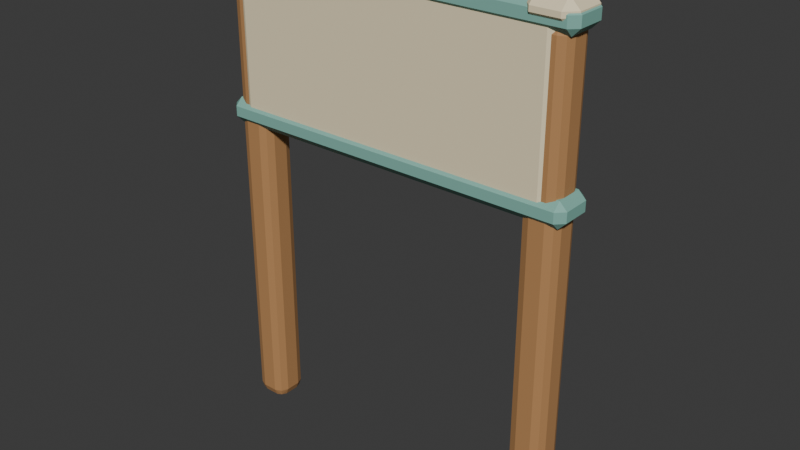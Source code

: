 # Source: SM_Signboard.blend  (saved by Blender 4.5.92; exported with 4.5.12 LTS)
import bpy
from mathutils import Matrix  # noqa: F401  (used for matrix-valued properties, if any)

bpy.ops.wm.read_factory_settings(use_empty=True)
scene = bpy.context.scene
scene.name = 'Scene'

# ---- collections
col_sm_signboard_editable = bpy.data.collections.new('SM_Signboard_Editable'); scene.collection.children.link(col_sm_signboard_editable)

# ---- materials (node trees are filled in below, after node groups)
mat_m_wood = bpy.data.materials.new('M_Wood')
mat_m_wood.diffuse_color = (0.4793, 0.2462, 0.09759, 1.0)
mat_m_cream = bpy.data.materials.new('M_Cream')
mat_m_cream.diffuse_color = (0.8879, 0.7682, 0.5149, 1.0)
mat_m_accent = bpy.data.materials.new('M_Accent')
mat_m_accent.diffuse_color = (0.2195, 0.4793, 0.4072, 1.0)

# ---- material node trees
mat_m_wood.use_nodes = True; mat_m_wood.node_tree.nodes.clear()
_N = mat_m_wood.node_tree.nodes; _L = mat_m_wood.node_tree.links
n0 = _N.new('ShaderNodeBsdfPrincipled'); n0.name = 'Principled BSDF'; n0.location = (-200, 100)
n0.inputs[0].default_value = (0.4793, 0.2462, 0.09759, 1.0)
n0.inputs[2].default_value = 0.68
n1 = _N.new('ShaderNodeOutputMaterial'); n1.name = 'Material Output'; n1.location = (200, 100)
_L.new(n0.outputs[0], n1.inputs[0])
n1.is_active_output = True
mat_m_cream.use_nodes = True; mat_m_cream.node_tree.nodes.clear()
_N = mat_m_cream.node_tree.nodes; _L = mat_m_cream.node_tree.links
n0 = _N.new('ShaderNodeBsdfPrincipled'); n0.name = 'Principled BSDF'; n0.location = (-200, 100)
n0.inputs[0].default_value = (0.8879, 0.7682, 0.5149, 1.0)
n0.inputs[2].default_value = 0.68
n1 = _N.new('ShaderNodeOutputMaterial'); n1.name = 'Material Output'; n1.location = (200, 100)
_L.new(n0.outputs[0], n1.inputs[0])
n1.is_active_output = True
mat_m_accent.use_nodes = True; mat_m_accent.node_tree.nodes.clear()
_N = mat_m_accent.node_tree.nodes; _L = mat_m_accent.node_tree.links
n0 = _N.new('ShaderNodeBsdfPrincipled'); n0.name = 'Principled BSDF'; n0.location = (-200, 100)
n0.inputs[0].default_value = (0.2195, 0.4793, 0.4072, 1.0)
n0.inputs[2].default_value = 0.68
n1 = _N.new('ShaderNodeOutputMaterial'); n1.name = 'Material Output'; n1.location = (200, 100)
_L.new(n0.outputs[0], n1.inputs[0])
n1.is_active_output = True

# ---- world
world_world = bpy.data.worlds.new('World'); scene.world = world_world
world_world.use_nodes = True; world_world.node_tree.nodes.clear()
_N = world_world.node_tree.nodes; _L = world_world.node_tree.links
n0 = _N.new('ShaderNodeOutputWorld'); n0.name = 'World Output'; n0.location = (200, 100)
n1 = _N.new('ShaderNodeBackground'); n1.name = 'Background'; n1.location = (-200, 100)
n1.inputs[0].default_value = (0.05088, 0.05088, 0.05088, 1.0)
_L.new(n1.outputs[0], n0.inputs[0])
n0.is_active_output = True
world_world.color = (0.05088, 0.05088, 0.05088)
world_world.sun_shadow_jitter_overblur = 0.0

# ---- meshes
me_signboardmesh_mesh = bpy.data.meshes.new('SignboardMesh_Mesh')
me_signboardmesh_mesh.from_pydata([(-0.335, -0.015, 0.0), (-0.335, -0.035, 0.02), (-0.355, -0.015, 0.02), (-0.335, -0.02914, 0.005858), (-0.3465, -0.02655, 0.008453), (-0.3491, -0.02914, 0.02), (-0.3491, -0.015, 0.005858), (-0.335, -0.035, 0.93), (-0.335, -0.015, 0.95), (-0.355, -0.015, 0.93), (-0.335, -0.02914, 0.9441), (-0.3465, -0.02655, 0.9415), (-0.3491, -0.015, 0.9441), (-0.3491, -0.02914, 0.93), (-0.335, 0.015, 0.0), (-0.355, 0.015, 0.02), (-0.335, 0.035, 0.02), (-0.3491, 0.015, 0.005858), (-0.3465, 0.02655, 0.008453), (-0.3491, 0.02914, 0.02), (-0.335, 0.02914, 0.005858), (-0.335, 0.015, 0.95), (-0.335, 0.035, 0.93), (-0.355, 0.015, 0.93), (-0.335, 0.02914, 0.9441), (-0.3465, 0.02655, 0.9415), (-0.3491, 0.02914, 0.93), (-0.3491, 0.015, 0.9441), (-0.305, -0.015, 0.0), (-0.285, -0.015, 0.02), (-0.305, -0.035, 0.02), (-0.2909, -0.015, 0.005858), (-0.2935, -0.02655, 0.008453), (-0.2909, -0.02914, 0.02), (-0.305, -0.02914, 0.005858), (-0.305, -0.015, 0.95), (-0.305, -0.035, 0.93), (-0.285, -0.015, 0.93), (-0.305, -0.02914, 0.9441), (-0.2935, -0.02655, 0.9415), (-0.2909, -0.02914, 0.93), (-0.2909, -0.015, 0.9441), (-0.305, 0.015, 0.0), (-0.305, 0.035, 0.02), (-0.285, 0.015, 0.02), (-0.305, 0.02914, 0.005858), (-0.2935, 0.02655, 0.008453), (-0.2909, 0.02914, 0.02), (-0.2909, 0.015, 0.005858), (-0.305, 0.015, 0.95), (-0.285, 0.015, 0.93), (-0.305, 0.035, 0.93), (-0.2909, 0.015, 0.9441), (-0.2935, 0.02655, 0.9415), (-0.2909, 0.02914, 0.93), (-0.305, 0.02914, 0.9441), (-0.3475, -0.0275, 0.94), (-0.3475, -0.0475, 0.96), (-0.3675, -0.0275, 0.96), (-0.3475, -0.0475, 0.97), (-0.3475, -0.0275, 0.99), (-0.3675, -0.0275, 0.97), (-0.3475, 0.0275, 0.94), (-0.3675, 0.0275, 0.96), (-0.3475, 0.0475, 0.96), (-0.3475, 0.0275, 0.99), (-0.3475, 0.0475, 0.97), (-0.3675, 0.0275, 0.97), (-0.2925, -0.0275, 0.94), (-0.2725, -0.0275, 0.96), (-0.2925, -0.0475, 0.96), (-0.2925, -0.0275, 0.99), (-0.2925, -0.0475, 0.97), (-0.2725, -0.0275, 0.97), (-0.2925, 0.0275, 0.94), (-0.2925, 0.0475, 0.96), (-0.2725, 0.0275, 0.96), (-0.2925, 0.0275, 0.99), (-0.2725, 0.0275, 0.97), (-0.2925, 0.0475, 0.97), (0.305, -0.015, 0.0), (0.305, -0.035, 0.02), (0.285, -0.015, 0.02), (0.305, -0.02914, 0.005858), (0.2935, -0.02655, 0.008453), (0.2909, -0.02914, 0.02), (0.2909, -0.015, 0.005858), (0.305, -0.035, 0.93), (0.305, -0.015, 0.95), (0.285, -0.015, 0.93), (0.305, -0.02914, 0.9441), (0.2935, -0.02655, 0.9415), (0.2909, -0.015, 0.9441), (0.2909, -0.02914, 0.93), (0.305, 0.015, 0.0), (0.285, 0.015, 0.02), (0.305, 0.035, 0.02), (0.2909, 0.015, 0.005858), (0.2935, 0.02655, 0.008453), (0.2909, 0.02914, 0.02), (0.305, 0.02914, 0.005858), (0.305, 0.015, 0.95), (0.305, 0.035, 0.93), (0.285, 0.015, 0.93), (0.305, 0.02914, 0.9441), (0.2935, 0.02655, 0.9415), (0.2909, 0.02914, 0.93), (0.2909, 0.015, 0.9441), (0.335, -0.015, 0.0), (0.355, -0.015, 0.02), (0.335, -0.035, 0.02), (0.3491, -0.015, 0.005858), (0.3465, -0.02655, 0.008453), (0.3491, -0.02914, 0.02), (0.335, -0.02914, 0.005858), (0.335, -0.015, 0.95), (0.335, -0.035, 0.93), (0.355, -0.015, 0.93), (0.335, -0.02914, 0.9441), (0.3465, -0.02655, 0.9415), (0.3491, -0.02914, 0.93), (0.3491, -0.015, 0.9441), (0.335, 0.015, 0.0), (0.335, 0.035, 0.02), (0.355, 0.015, 0.02), (0.335, 0.02914, 0.005858), (0.3465, 0.02655, 0.008453), (0.3491, 0.02914, 0.02), (0.3491, 0.015, 0.005858), (0.335, 0.015, 0.95), (0.355, 0.015, 0.93), (0.335, 0.035, 0.93), (0.3491, 0.015, 0.9441), (0.3465, 0.02655, 0.9415), (0.3491, 0.02914, 0.93), (0.335, 0.02914, 0.9441), (0.2925, -0.0275, 0.94), (0.2925, -0.0475, 0.96), (0.2725, -0.0275, 0.96), (0.2925, -0.0475, 0.97), (0.2925, -0.0275, 0.99), (0.2725, -0.0275, 0.97), (0.2925, 0.0275, 0.94), (0.2725, 0.0275, 0.96), (0.2925, 0.0475, 0.96), (0.2925, 0.0275, 0.99), (0.2925, 0.0475, 0.97), (0.2725, 0.0275, 0.97), (0.3475, -0.0275, 0.94), (0.3675, -0.0275, 0.96), (0.3475, -0.0475, 0.96), (0.3475, -0.0275, 0.99), (0.3475, -0.0475, 0.97), (0.3675, -0.0275, 0.97), (0.3475, 0.0275, 0.94), (0.3475, 0.0475, 0.96), (0.3675, 0.0275, 0.96), (0.3475, 0.0275, 0.99), (0.3675, 0.0275, 0.97), (0.3475, 0.0475, 0.97), (-0.32, -0.0075, 0.63), (-0.32, -0.0375, 0.66), (-0.35, -0.0075, 0.66), (-0.32, -0.02871, 0.6388), (-0.3373, -0.02482, 0.6427), (-0.3412, -0.02871, 0.66), (-0.3412, -0.0075, 0.6388), (-0.32, -0.0375, 0.94), (-0.32, -0.0075, 0.97), (-0.35, -0.0075, 0.94), (-0.32, -0.02871, 0.9612), (-0.3373, -0.02482, 0.9573), (-0.3412, -0.0075, 0.9612), (-0.3412, -0.02871, 0.94), (-0.32, 0.0075, 0.63), (-0.35, 0.0075, 0.66), (-0.32, 0.0375, 0.66), (-0.3412, 0.0075, 0.6388), (-0.3373, 0.02482, 0.6427), (-0.3412, 0.02871, 0.66), (-0.32, 0.02871, 0.6388), (-0.32, 0.0075, 0.97), (-0.32, 0.0375, 0.94), (-0.35, 0.0075, 0.94), (-0.32, 0.02871, 0.9612), (-0.3373, 0.02482, 0.9573), (-0.3412, 0.02871, 0.94), (-0.3412, 0.0075, 0.9612), (0.32, -0.0075, 0.63), (0.35, -0.0075, 0.66), (0.32, -0.0375, 0.66), (0.3412, -0.0075, 0.6388), (0.3373, -0.02482, 0.6427), (0.3412, -0.02871, 0.66), (0.32, -0.02871, 0.6388), (0.32, -0.0075, 0.97), (0.32, -0.0375, 0.94), (0.35, -0.0075, 0.94), (0.32, -0.02871, 0.9612), (0.3373, -0.02482, 0.9573), (0.3412, -0.02871, 0.94), (0.3412, -0.0075, 0.9612), (0.32, 0.0075, 0.63), (0.32, 0.0375, 0.66), (0.35, 0.0075, 0.66), (0.32, 0.02871, 0.6388), (0.3373, 0.02482, 0.6427), (0.3412, 0.02871, 0.66), (0.3412, 0.0075, 0.6388), (0.32, 0.0075, 0.97), (0.35, 0.0075, 0.94), (0.32, 0.0375, 0.94), (0.3412, 0.0075, 0.9612), (0.3373, 0.02482, 0.9573), (0.3412, 0.02871, 0.94), (0.32, 0.02871, 0.9612), (-0.355, -0.0275, 0.62), (-0.355, -0.0425, 0.635), (-0.37, -0.0275, 0.635), (-0.355, -0.0425, 0.655), (-0.355, -0.0275, 0.67), (-0.37, -0.0275, 0.655), (-0.355, 0.0275, 0.62), (-0.37, 0.0275, 0.635), (-0.355, 0.0425, 0.635), (-0.355, 0.0275, 0.67), (-0.355, 0.0425, 0.655), (-0.37, 0.0275, 0.655), (0.355, -0.0275, 0.62), (0.37, -0.0275, 0.635), (0.355, -0.0425, 0.635), (0.355, -0.0275, 0.67), (0.355, -0.0425, 0.655), (0.37, -0.0275, 0.655), (0.355, 0.0275, 0.62), (0.355, 0.0425, 0.635), (0.37, 0.0275, 0.635), (0.355, 0.0275, 0.67), (0.37, 0.0275, 0.655), (0.355, 0.0425, 0.655), (-0.355, -0.0275, 0.93), (-0.355, -0.0425, 0.945), (-0.37, -0.0275, 0.945), (-0.355, -0.0425, 0.965), (-0.355, -0.0275, 0.98), (-0.37, -0.0275, 0.965), (-0.355, 0.0275, 0.93), (-0.37, 0.0275, 0.945), (-0.355, 0.0425, 0.945), (-0.355, 0.0275, 0.98), (-0.355, 0.0425, 0.965), (-0.37, 0.0275, 0.965), (0.355, -0.0275, 0.93), (0.37, -0.0275, 0.945), (0.355, -0.0425, 0.945), (0.355, -0.0275, 0.98), (0.355, -0.0425, 0.965), (0.37, -0.0275, 0.965), (0.355, 0.0275, 0.93), (0.355, 0.0425, 0.945), (0.37, 0.0275, 0.945), (0.355, 0.0275, 0.98), (0.37, 0.0275, 0.965), (0.355, 0.0425, 0.965), (0.0, 0.034, 0.885), (0.0, 0.078, 0.885), (-0.0425, 0.034, 0.8736), (-0.0425, 0.078, 0.8736), (-0.07361, 0.034, 0.8425), (-0.07361, 0.078, 0.8425), (-0.085, 0.034, 0.8), (-0.085, 0.078, 0.8), (-0.07361, 0.034, 0.7575), (-0.07361, 0.078, 0.7575), (-0.0425, 0.034, 0.7264), (-0.0425, 0.078, 0.7264), (0.0, 0.034, 0.715), (0.0, 0.078, 0.715), (0.0425, 0.034, 0.7264), (0.0425, 0.078, 0.7264), (0.07361, 0.034, 0.7575), (0.07361, 0.078, 0.7575), (0.085, 0.034, 0.8), (0.085, 0.078, 0.8), (0.07361, 0.034, 0.8425), (0.07361, 0.078, 0.8425), (0.0425, 0.034, 0.8736), (0.0425, 0.078, 0.8736), (0.1177, 0.0685, 0.8269), (0.1234, 0.07285, 0.8), (0.1177, 0.0685, 0.7731), (0.1234, 0.058, 0.8269), (0.1315, 0.058, 0.8), (0.1234, 0.058, 0.7731), (0.1177, 0.0475, 0.8269), (0.1234, 0.04315, 0.8), (0.1177, 0.0475, 0.7731), (0.104, 0.04315, 0.8269), (0.104, 0.037, 0.8), (0.104, 0.04315, 0.7731), (0.09025, 0.0475, 0.8269), (0.08455, 0.04315, 0.8), (0.09025, 0.0475, 0.7731), (0.104, 0.058, 0.762), (0.08455, 0.058, 0.8269), (0.0765, 0.058, 0.8), (0.08455, 0.058, 0.7731), (0.09025, 0.0685, 0.8269), (0.08455, 0.07285, 0.8), (0.09025, 0.0685, 0.7731), (0.104, 0.058, 0.838), (0.104, 0.07285, 0.8269), (0.104, 0.079, 0.8), (0.104, 0.07285, 0.7731)], [], [(0, 3, 4, 6), (1, 5, 4, 3), (2, 6, 4, 5), (7, 10, 11, 13), (8, 12, 11, 10), (9, 13, 11, 12), (14, 17, 18, 20), (15, 19, 18, 17), (16, 20, 18, 19), (21, 24, 25, 27), (22, 26, 25, 24), (23, 27, 25, 26), (28, 31, 32, 34), (29, 33, 32, 31), (30, 34, 32, 33), (35, 38, 39, 41), (36, 40, 39, 38), (37, 41, 39, 40), (42, 45, 46, 48), (43, 47, 46, 45), (44, 48, 46, 47), (49, 52, 53, 55), (50, 54, 53, 52), (51, 55, 53, 54), (14, 0, 6, 17), (17, 6, 2, 15), (1, 7, 13, 5), (5, 13, 9, 2), (8, 21, 27, 12), (12, 27, 23, 9), (22, 16, 19, 26), (26, 19, 15, 23), (42, 14, 20, 45), (45, 20, 16, 43), (21, 49, 55, 24), (24, 55, 51, 22), (50, 44, 47, 54), (54, 47, 43, 51), (28, 42, 48, 31), (31, 48, 44, 29), (49, 35, 41, 52), (52, 41, 37, 50), (36, 30, 33, 40), (40, 33, 29, 37), (0, 28, 34, 3), (3, 34, 30, 1), (35, 8, 10, 38), (38, 10, 7, 36), (14, 42, 28, 0), (2, 9, 23, 15), (30, 36, 7, 1), (49, 21, 8, 35), (16, 22, 51, 43), (44, 50, 37, 29), (56, 57, 58), (59, 60, 61), (62, 63, 64), (65, 66, 67), (68, 69, 70), (71, 72, 73), (74, 75, 76), (77, 78, 79), (62, 56, 58, 63), (57, 59, 61, 58), (60, 65, 67, 61), (66, 64, 63, 67), (74, 62, 64, 75), (65, 77, 79, 66), (78, 76, 75, 79), (68, 74, 76, 69), (77, 71, 73, 78), (72, 70, 69, 73), (56, 68, 70, 57), (71, 60, 59, 72), (62, 74, 68, 56), (58, 61, 67, 63), (70, 72, 59, 57), (77, 65, 60, 71), (64, 66, 79, 75), (76, 78, 73, 69), (80, 83, 84, 86), (81, 85, 84, 83), (82, 86, 84, 85), (87, 90, 91, 93), (88, 92, 91, 90), (89, 93, 91, 92), (94, 97, 98, 100), (95, 99, 98, 97), (96, 100, 98, 99), (101, 104, 105, 107), (102, 106, 105, 104), (103, 107, 105, 106), (108, 111, 112, 114), (109, 113, 112, 111), (110, 114, 112, 113), (115, 118, 119, 121), (116, 120, 119, 118), (117, 121, 119, 120), (122, 125, 126, 128), (123, 127, 126, 125), (124, 128, 126, 127), (129, 132, 133, 135), (130, 134, 133, 132), (131, 135, 133, 134), (94, 80, 86, 97), (97, 86, 82, 95), (81, 87, 93, 85), (85, 93, 89, 82), (88, 101, 107, 92), (92, 107, 103, 89), (102, 96, 99, 106), (106, 99, 95, 103), (122, 94, 100, 125), (125, 100, 96, 123), (101, 129, 135, 104), (104, 135, 131, 102), (130, 124, 127, 134), (134, 127, 123, 131), (108, 122, 128, 111), (111, 128, 124, 109), (129, 115, 121, 132), (132, 121, 117, 130), (116, 110, 113, 120), (120, 113, 109, 117), (80, 108, 114, 83), (83, 114, 110, 81), (115, 88, 90, 118), (118, 90, 87, 116), (94, 122, 108, 80), (82, 89, 103, 95), (110, 116, 87, 81), (129, 101, 88, 115), (96, 102, 131, 123), (124, 130, 117, 109), (136, 137, 138), (139, 140, 141), (142, 143, 144), (145, 146, 147), (148, 149, 150), (151, 152, 153), (154, 155, 156), (157, 158, 159), (142, 136, 138, 143), (137, 139, 141, 138), (140, 145, 147, 141), (146, 144, 143, 147), (154, 142, 144, 155), (145, 157, 159, 146), (158, 156, 155, 159), (148, 154, 156, 149), (157, 151, 153, 158), (152, 150, 149, 153), (136, 148, 150, 137), (151, 140, 139, 152), (142, 154, 148, 136), (138, 141, 147, 143), (150, 152, 139, 137), (157, 145, 140, 151), (144, 146, 159, 155), (156, 158, 153, 149), (160, 163, 164, 166), (161, 165, 164, 163), (162, 166, 164, 165), (167, 170, 171, 173), (168, 172, 171, 170), (169, 173, 171, 172), (174, 177, 178, 180), (175, 179, 178, 177), (176, 180, 178, 179), (181, 184, 185, 187), (182, 186, 185, 184), (183, 187, 185, 186), (188, 191, 192, 194), (189, 193, 192, 191), (190, 194, 192, 193), (195, 198, 199, 201), (196, 200, 199, 198), (197, 201, 199, 200), (202, 205, 206, 208), (203, 207, 206, 205), (204, 208, 206, 207), (209, 212, 213, 215), (210, 214, 213, 212), (211, 215, 213, 214), (174, 160, 166, 177), (177, 166, 162, 175), (161, 167, 173, 165), (165, 173, 169, 162), (168, 181, 187, 172), (172, 187, 183, 169), (182, 176, 179, 186), (186, 179, 175, 183), (202, 174, 180, 205), (205, 180, 176, 203), (181, 209, 215, 184), (184, 215, 211, 182), (210, 204, 207, 214), (214, 207, 203, 211), (188, 202, 208, 191), (191, 208, 204, 189), (209, 195, 201, 212), (212, 201, 197, 210), (196, 190, 193, 200), (200, 193, 189, 197), (160, 188, 194, 163), (163, 194, 190, 161), (195, 168, 170, 198), (198, 170, 167, 196), (174, 202, 188, 160), (162, 169, 183, 175), (190, 196, 167, 161), (209, 181, 168, 195), (176, 182, 211, 203), (204, 210, 197, 189), (216, 217, 218), (219, 220, 221), (222, 223, 224), (225, 226, 227), (228, 229, 230), (231, 232, 233), (234, 235, 236), (237, 238, 239), (222, 216, 218, 223), (217, 219, 221, 218), (220, 225, 227, 221), (226, 224, 223, 227), (234, 222, 224, 235), (225, 237, 239, 226), (238, 236, 235, 239), (228, 234, 236, 229), (237, 231, 233, 238), (232, 230, 229, 233), (216, 228, 230, 217), (231, 220, 219, 232), (222, 234, 228, 216), (218, 221, 227, 223), (230, 232, 219, 217), (237, 225, 220, 231), (224, 226, 239, 235), (236, 238, 233, 229), (240, 241, 242), (243, 244, 245), (246, 247, 248), (249, 250, 251), (252, 253, 254), (255, 256, 257), (258, 259, 260), (261, 262, 263), (246, 240, 242, 247), (241, 243, 245, 242), (244, 249, 251, 245), (250, 248, 247, 251), (258, 246, 248, 259), (249, 261, 263, 250), (262, 260, 259, 263), (252, 258, 260, 253), (261, 255, 257, 262), (256, 254, 253, 257), (240, 252, 254, 241), (255, 244, 243, 256), (246, 258, 252, 240), (242, 245, 251, 247), (254, 256, 243, 241), (261, 249, 244, 255), (248, 250, 263, 259), (260, 262, 257, 253), (264, 265, 267, 266), (266, 267, 269, 268), (268, 269, 271, 270), (270, 271, 273, 272), (272, 273, 275, 274), (274, 275, 277, 276), (276, 277, 279, 278), (278, 279, 281, 280), (280, 281, 283, 282), (282, 283, 285, 284), (267, 265, 287, 285, 283, 281, 279, 277, 275, 273, 271, 269), (284, 285, 287, 286), (286, 287, 265, 264), (264, 266, 268, 270, 272, 274, 276, 278, 280, 282, 284, 286), (303, 313, 290), (312, 311, 288, 289), (313, 312, 289, 290), (311, 310, 288), (303, 290, 293), (289, 288, 291, 292), (290, 289, 292, 293), (288, 310, 291), (303, 293, 296), (292, 291, 294, 295), (293, 292, 295, 296), (291, 310, 294), (303, 296, 299), (295, 294, 297, 298), (296, 295, 298, 299), (294, 310, 297), (303, 299, 302), (298, 297, 300, 301), (299, 298, 301, 302), (297, 310, 300), (300, 310, 304), (303, 302, 306), (301, 300, 304, 305), (302, 301, 305, 306), (306, 305, 308, 309), (304, 310, 307), (303, 306, 309), (305, 304, 307, 308), (309, 308, 312, 313), (307, 310, 311), (303, 309, 313), (308, 307, 311, 312)])
me_signboardmesh_mesh.polygons.foreach_set('material_index', [0, 0, 0, 0, 0, 0, 0, 0, 0, 0, 0, 0, 0, 0, 0, 0, 0, 0, 0, 0, 0, 0, 0, 0, 0, 0, 0, 0, 0, 0, 0, 0, 0, 0, 0, 0, 0, 0, 0, 0, 0, 0, 0, 0, 0, 0, 0, 0, 0, 0, 0, 0, 0, 0, 1, 1, 1, 1, 1, 1, 1, 1, 1, 1, 1, 1, 1, 1, 1, 1, 1, 1, 1, 1, 1, 1, 1, 1, 1, 1, 0, 0, 0, 0, 0, 0, 0, 0, 0, 0, 0, 0, 0, 0, 0, 0, 0, 0, 0, 0, 0, 0, 0, 0, 0, 0, 0, 0, 0, 0, 0, 0, 0, 0, 0, 0, 0, 0, 0, 0, 0, 0, 0, 0, 0, 0, 0, 0, 0, 0, 0, 0, 0, 0, 1, 1, 1, 1, 1, 1, 1, 1, 1, 1, 1, 1, 1, 1, 1, 1, 1, 1, 1, 1, 1, 1, 1, 1, 1, 1, 1, 1, 1, 1, 1, 1, 1, 1, 1, 1, 1, 1, 1, 1, 1, 1, 1, 1, 1, 1, 1, 1, 1, 1, 1, 1, 1, 1, 1, 1, 1, 1, 1, 1, 1, 1, 1, 1, 1, 1, 1, 1, 1, 1, 1, 1, 1, 1, 1, 1, 1, 1, 1, 1, 2, 2, 2, 2, 2, 2, 2, 2, 2, 2, 2, 2, 2, 2, 2, 2, 2, 2, 2, 2, 2, 2, 2, 2, 2, 2, 2, 2, 2, 2, 2, 2, 2, 2, 2, 2, 2, 2, 2, 2, 2, 2, 2, 2, 2, 2, 2, 2, 2, 2, 2, 2, 2, 2, 2, 2, 2, 2, 2, 2, 2, 2, 2, 2, 2, 2, 2, 2, 2, 2, 2, 2, 2, 2, 2, 2, 2, 2, 2, 2, 2, 2, 2, 2, 2, 2, 2, 2, 2, 2, 2, 2, 2, 2, 2, 2, 2, 2])
_uv = me_signboardmesh_mesh.uv_layers.new(name='UVMap')
_uv.uv.foreach_set('vector', [0.1964, 0.6786, 0.1964, 0.75, 0.1552, 0.75, 0.125, 0.6786, 0.3803, 0.9286, 0.3803, 1.0, 0.3772, 1.0, 0.375, 0.9286, 0.3803, 0.07143, 0.375, 0.07143, 0.375, 0.03019, 0.3803, 0.0, 0.6197, 0.9286, 0.625, 0.9286, 0.625, 0.9698, 0.6197, 1.0, 0.8036, 0.6786, 0.875, 0.6786, 0.875, 0.7198, 0.8036, 0.75, 0.6197, 0.07143, 0.6197, 0.0, 0.6228, 0.0, 0.625, 0.07143, 0.1964, 0.5714, 0.125, 0.5714, 0.125, 0.5302, 0.1964, 0.5, 0.3803, 0.1786, 0.3803, 0.25, 0.3761, 0.2651, 0.375, 0.1786, 0.3803, 0.3214, 0.375, 0.3214, 0.3761, 0.2651, 0.3803, 0.25, 0.8036, 0.5714, 0.8036, 0.5, 0.8448, 0.5, 0.875, 0.5714, 0.6197, 0.3214, 0.6197, 0.25, 0.6239, 0.2349, 0.625, 0.3214, 0.6197, 0.1786, 0.625, 0.1786, 0.6239, 0.2349, 0.6197, 0.25, 0.3036, 0.6786, 0.375, 0.6786, 0.3757, 0.75, 0.3393, 0.7857, 0.3803, 0.6786, 0.3803, 0.75, 0.3757, 0.75, 0.375, 0.6786, 0.3803, 0.8214, 0.3393, 0.7857, 0.3757, 0.75, 0.3803, 0.75, 0.6964, 0.6786, 0.6607, 0.7857, 0.6343, 0.7399, 0.625, 0.6786, 0.6197, 0.8214, 0.6197, 0.75, 0.6343, 0.7399, 0.6607, 0.7857, 0.6197, 0.6786, 0.625, 0.6786, 0.6343, 0.7399, 0.6197, 0.75, 0.3036, 0.5714, 0.3393, 0.4643, 0.3657, 0.5101, 0.375, 0.5714, 0.3803, 0.4286, 0.3803, 0.5, 0.3657, 0.5101, 0.3393, 0.4643, 0.3803, 0.5714, 0.375, 0.5714, 0.3657, 0.5101, 0.3803, 0.5, 0.6964, 0.5714, 0.625, 0.5714, 0.6243, 0.5, 0.6607, 0.4643, 0.6197, 0.5714, 0.6197, 0.5, 0.6243, 0.5, 0.625, 0.5714, 0.6197, 0.4286, 0.6607, 0.4643, 0.6243, 0.5, 0.6197, 0.5, 0.1964, 0.5714, 0.1964, 0.6786, 0.125, 0.6786, 0.125, 0.5714, 0.375, 0.1786, 0.375, 0.07143, 0.3803, 0.07143, 0.3803, 0.1786, 0.3803, 0.9286, 0.6197, 0.9286, 0.6197, 1.0, 0.3803, 1.0, 0.3803, 0.0, 0.6197, 0.0, 0.6197, 0.07143, 0.3803, 0.07143, 0.8036, 0.6786, 0.8036, 0.5714, 0.875, 0.5714, 0.875, 0.6786, 0.625, 0.07143, 0.625, 0.1786, 0.6197, 0.1786, 0.6197, 0.07143, 0.6197, 0.3214, 0.3803, 0.3214, 0.3803, 0.25, 0.6197, 0.25, 0.6197, 0.25, 0.3803, 0.25, 0.3803, 0.1786, 0.6197, 0.1786, 0.3036, 0.5714, 0.1964, 0.5714, 0.1964, 0.5, 0.3393, 0.4643, 0.3393, 0.4643, 0.375, 0.3214, 0.3803, 0.3214, 0.3803, 0.4286, 0.8036, 0.5714, 0.6964, 0.5714, 0.6607, 0.4643, 0.8036, 0.5, 0.625, 0.3214, 0.6607, 0.4643, 0.6197, 0.4286, 0.6197, 0.3214, 0.6197, 0.5714, 0.3803, 0.5714, 0.3803, 0.5, 0.6197, 0.5, 0.6197, 0.5, 0.3803, 0.5, 0.3803, 0.4286, 0.6197, 0.4286, 0.3036, 0.6786, 0.3036, 0.5714, 0.375, 0.5714, 0.375, 0.6786, 0.375, 0.6786, 0.375, 0.5714, 0.3803, 0.5714, 0.3803, 0.6786, 0.6964, 0.5714, 0.6964, 0.6786, 0.625, 0.6786, 0.625, 0.5714, 0.625, 0.5714, 0.625, 0.6786, 0.6197, 0.6786, 0.6197, 0.5714, 0.6197, 0.8214, 0.3803, 0.8214, 0.3803, 0.75, 0.6197, 0.75, 0.6197, 0.75, 0.3803, 0.75, 0.3803, 0.6786, 0.6197, 0.6786, 0.1964, 0.6786, 0.3036, 0.6786, 0.3393, 0.7857, 0.1964, 0.75, 0.375, 0.9286, 0.3393, 0.7857, 0.3803, 0.8214, 0.3803, 0.9286, 0.6964, 0.6786, 0.8036, 0.6786, 0.8036, 0.75, 0.6607, 0.7857, 0.6607, 0.7857, 0.625, 0.9286, 0.6197, 0.9286, 0.6197, 0.8214, 0.1964, 0.5714, 0.3036, 0.5714, 0.3036, 0.6786, 0.1964, 0.6786, 0.3803, 0.07143, 0.6197, 0.07143, 0.6197, 0.1786, 0.3803, 0.1786, 0.3803, 0.8214, 0.6197, 0.8214, 0.6197, 0.9286, 0.3803, 0.9286, 0.6964, 0.5714, 0.8036, 0.5714, 0.8036, 0.6786, 0.6964, 0.6786, 0.3803, 0.3214, 0.6197, 0.3214, 0.6197, 0.4286, 0.3803, 0.4286, 0.3803, 0.5714, 0.6197, 0.5714, 0.6197, 0.6786, 0.3803, 0.6786, 0.1776, 0.6974, 0.1776, 0.75, 0.125, 0.6974, 0.525, 0.0, 0.625, 0.05263, 0.525, 0.05263, 0.1776, 0.5526, 0.125, 0.5526, 0.1776, 0.5, 0.625, 0.2447, 0.525, 0.296, 0.525, 0.1974, 0.3224, 0.6974, 0.4623, 0.6974, 0.3688, 0.766, 0.6622, 0.7283, 0.525, 0.8026, 0.525, 0.704, 0.3224, 0.5526, 0.3688, 0.484, 0.4623, 0.5526, 0.6622, 0.5217, 0.525, 0.546, 0.525, 0.4474, 0.1776, 0.5526, 0.1776, 0.6974, 0.125, 0.6974, 0.125, 0.5526, 0.475, 0.0, 0.525, 0.0, 0.525, 0.05263, 0.475, 0.05263, 0.625, 0.05263, 0.625, 0.2447, 0.525, 0.1974, 0.525, 0.05263, 0.525, 0.296, 0.475, 0.3026, 0.475, 0.1974, 0.525, 0.1974, 0.3224, 0.5526, 0.1776, 0.5526, 0.1776, 0.5, 0.3688, 0.484, 0.625, 0.2447, 0.6622, 0.5217, 0.525, 0.4474, 0.525, 0.296, 0.525, 0.546, 0.4623, 0.5526, 0.3688, 0.484, 0.525, 0.4474, 0.3224, 0.6974, 0.3224, 0.5526, 0.4623, 0.5526, 0.4623, 0.6974, 0.6622, 0.5217, 0.6622, 0.7283, 0.525, 0.704, 0.525, 0.546, 0.525, 0.8026, 0.3688, 0.766, 0.4623, 0.6974, 0.525, 0.704, 0.1776, 0.6974, 0.3224, 0.6974, 0.3688, 0.766, 0.1776, 0.75, 0.6622, 0.7283, 0.625, 0.9474, 0.525, 0.9474, 0.525, 0.8026, 0.1776, 0.5526, 0.3224, 0.5526, 0.3224, 0.6974, 0.1776, 0.6974, 0.475, 0.05263, 0.525, 0.05263, 0.525, 0.1974, 0.475, 0.1974, 0.3688, 0.766, 0.525, 0.8026, 0.525, 0.9474, 0.475, 0.9474, 0.6622, 0.5217, 0.8224, 0.5526, 0.8224, 0.6974, 0.6622, 0.7283, 0.475, 0.3026, 0.525, 0.296, 0.525, 0.4474, 0.3688, 0.484, 0.4623, 0.5526, 0.525, 0.546, 0.525, 0.704, 0.4623, 0.6974, 0.1964, 0.6786, 0.1964, 0.75, 0.1552, 0.75, 0.125, 0.6786, 0.3803, 0.9286, 0.3803, 1.0, 0.3772, 1.0, 0.375, 0.9286, 0.3803, 0.07143, 0.375, 0.07143, 0.375, 0.03019, 0.3803, 0.0, 0.6197, 0.9286, 0.625, 0.9286, 0.625, 0.9698, 0.6197, 1.0, 0.8036, 0.6786, 0.875, 0.6786, 0.875, 0.7198, 0.8036, 0.75, 0.6197, 0.07143, 0.6197, 0.0, 0.6228, 0.0, 0.625, 0.07143, 0.1964, 0.5714, 0.125, 0.5714, 0.125, 0.5302, 0.1964, 0.5, 0.3803, 0.1786, 0.3803, 0.25, 0.3761, 0.2651, 0.375, 0.1786, 0.3803, 0.3214, 0.375, 0.3214, 0.3761, 0.2651, 0.3803, 0.25, 0.8036, 0.5714, 0.8036, 0.5, 0.8448, 0.5, 0.875, 0.5714, 0.6197, 0.3214, 0.6197, 0.25, 0.6239, 0.2349, 0.625, 0.3214, 0.6197, 0.1786, 0.625, 0.1786, 0.6239, 0.2349, 0.6197, 0.25, 0.3036, 0.6786, 0.375, 0.6786, 0.3757, 0.75, 0.3393, 0.7857, 0.3803, 0.6786, 0.3803, 0.75, 0.3757, 0.75, 0.375, 0.6786, 0.3803, 0.8214, 0.3393, 0.7857, 0.3757, 0.75, 0.3803, 0.75, 0.6964, 0.6786, 0.6607, 0.7857, 0.6343, 0.7399, 0.625, 0.6786, 0.6197, 0.8214, 0.6197, 0.75, 0.6343, 0.7399, 0.6607, 0.7857, 0.6197, 0.6786, 0.625, 0.6786, 0.6343, 0.7399, 0.6197, 0.75, 0.3036, 0.5714, 0.3393, 0.4643, 0.3657, 0.5101, 0.375, 0.5714, 0.3803, 0.4286, 0.3803, 0.5, 0.3657, 0.5101, 0.3393, 0.4643, 0.3803, 0.5714, 0.375, 0.5714, 0.3657, 0.5101, 0.3803, 0.5, 0.6964, 0.5714, 0.625, 0.5714, 0.6243, 0.5, 0.6607, 0.4643, 0.6197, 0.5714, 0.6197, 0.5, 0.6243, 0.5, 0.625, 0.5714, 0.6197, 0.4286, 0.6607, 0.4643, 0.6243, 0.5, 0.6197, 0.5, 0.1964, 0.5714, 0.1964, 0.6786, 0.125, 0.6786, 0.125, 0.5714, 0.375, 0.1786, 0.375, 0.07143, 0.3803, 0.07143, 0.3803, 0.1786, 0.3803, 0.9286, 0.6197, 0.9286, 0.6197, 1.0, 0.3803, 1.0, 0.3803, 0.0, 0.6197, 0.0, 0.6197, 0.07143, 0.3803, 0.07143, 0.8036, 0.6786, 0.8036, 0.5714, 0.875, 0.5714, 0.875, 0.6786, 0.625, 0.07143, 0.625, 0.1786, 0.6197, 0.1786, 0.6197, 0.07143, 0.6197, 0.3214, 0.3803, 0.3214, 0.3803, 0.25, 0.6197, 0.25, 0.6197, 0.25, 0.3803, 0.25, 0.3803, 0.1786, 0.6197, 0.1786, 0.3036, 0.5714, 0.1964, 0.5714, 0.1964, 0.5, 0.3393, 0.4643, 0.3393, 0.4643, 0.375, 0.3214, 0.3803, 0.3214, 0.3803, 0.4286, 0.8036, 0.5714, 0.6964, 0.5714, 0.6607, 0.4643, 0.8036, 0.5, 0.625, 0.3214, 0.6607, 0.4643, 0.6197, 0.4286, 0.6197, 0.3214, 0.6197, 0.5714, 0.3803, 0.5714, 0.3803, 0.5, 0.6197, 0.5, 0.6197, 0.5, 0.3803, 0.5, 0.3803, 0.4286, 0.6197, 0.4286, 0.3036, 0.6786, 0.3036, 0.5714, 0.375, 0.5714, 0.375, 0.6786, 0.375, 0.6786, 0.375, 0.5714, 0.3803, 0.5714, 0.3803, 0.6786, 0.6964, 0.5714, 0.6964, 0.6786, 0.625, 0.6786, 0.625, 0.5714, 0.625, 0.5714, 0.625, 0.6786, 0.6197, 0.6786, 0.6197, 0.5714, 0.6197, 0.8214, 0.3803, 0.8214, 0.3803, 0.75, 0.6197, 0.75, 0.6197, 0.75, 0.3803, 0.75, 0.3803, 0.6786, 0.6197, 0.6786, 0.1964, 0.6786, 0.3036, 0.6786, 0.3393, 0.7857, 0.1964, 0.75, 0.375, 0.9286, 0.3393, 0.7857, 0.3803, 0.8214, 0.3803, 0.9286, 0.6964, 0.6786, 0.8036, 0.6786, 0.8036, 0.75, 0.6607, 0.7857, 0.6607, 0.7857, 0.625, 0.9286, 0.6197, 0.9286, 0.6197, 0.8214, 0.1964, 0.5714, 0.3036, 0.5714, 0.3036, 0.6786, 0.1964, 0.6786, 0.3803, 0.07143, 0.6197, 0.07143, 0.6197, 0.1786, 0.3803, 0.1786, 0.3803, 0.8214, 0.6197, 0.8214, 0.6197, 0.9286, 0.3803, 0.9286, 0.6964, 0.5714, 0.8036, 0.5714, 0.8036, 0.6786, 0.6964, 0.6786, 0.3803, 0.3214, 0.6197, 0.3214, 0.6197, 0.4286, 0.3803, 0.4286, 0.3803, 0.5714, 0.6197, 0.5714, 0.6197, 0.6786, 0.3803, 0.6786, 0.1776, 0.6974, 0.1776, 0.75, 0.125, 0.6974, 0.525, 0.0, 0.625, 0.05263, 0.525, 0.05263, 0.1776, 0.5526, 0.125, 0.5526, 0.1776, 0.5, 0.625, 0.2447, 0.525, 0.296, 0.525, 0.1974, 0.3224, 0.6974, 0.4623, 0.6974, 0.3688, 0.766, 0.6622, 0.7283, 0.525, 0.8026, 0.525, 0.704, 0.3224, 0.5526, 0.3688, 0.484, 0.4623, 0.5526, 0.6622, 0.5217, 0.525, 0.546, 0.525, 0.4474, 0.1776, 0.5526, 0.1776, 0.6974, 0.125, 0.6974, 0.125, 0.5526, 0.475, 0.0, 0.525, 0.0, 0.525, 0.05263, 0.475, 0.05263, 0.625, 0.05263, 0.625, 0.2447, 0.525, 0.1974, 0.525, 0.05263, 0.525, 0.296, 0.475, 0.3026, 0.475, 0.1974, 0.525, 0.1974, 0.3224, 0.5526, 0.1776, 0.5526, 0.1776, 0.5, 0.3688, 0.484, 0.625, 0.2447, 0.6622, 0.5217, 0.525, 0.4474, 0.525, 0.296, 0.525, 0.546, 0.4623, 0.5526, 0.3688, 0.484, 0.525, 0.4474, 0.3224, 0.6974, 0.3224, 0.5526, 0.4623, 0.5526, 0.4623, 0.6974, 0.6622, 0.5217, 0.6622, 0.7283, 0.525, 0.704, 0.525, 0.546, 0.525, 0.8026, 0.3688, 0.766, 0.4623, 0.6974, 0.525, 0.704, 0.1776, 0.6974, 0.3224, 0.6974, 0.3688, 0.766, 0.1776, 0.75, 0.6622, 0.7283, 0.625, 0.9474, 0.525, 0.9474, 0.525, 0.8026, 0.1776, 0.5526, 0.3224, 0.5526, 0.3224, 0.6974, 0.1776, 0.6974, 0.475, 0.05263, 0.525, 0.05263, 0.525, 0.1974, 0.475, 0.1974, 0.3688, 0.766, 0.525, 0.8026, 0.525, 0.9474, 0.475, 0.9474, 0.6622, 0.5217, 0.8224, 0.5526, 0.8224, 0.6974, 0.6622, 0.7283, 0.475, 0.3026, 0.525, 0.296, 0.525, 0.4474, 0.3688, 0.484, 0.4623, 0.5526, 0.525, 0.546, 0.525, 0.704, 0.4623, 0.6974, 0.1357, 0.65, 0.1357, 0.75, 0.1295, 0.75, 0.125, 0.65, 0.3971, 0.9893, 0.3971, 1.0, 0.3843, 1.0, 0.375, 0.9893, 0.3971, 0.1, 0.375, 0.1, 0.375, 0.04226, 0.3971, 0.0, 0.6029, 0.9893, 0.625, 0.9893, 0.625, 0.9955, 0.6029, 1.0, 0.8643, 0.65, 0.875, 0.65, 0.875, 0.7077, 0.8643, 0.75, 0.6029, 0.1, 0.6029, 0.0, 0.6157, 0.0, 0.625, 0.1, 0.1357, 0.6, 0.125, 0.6, 0.125, 0.5423, 0.1357, 0.5, 0.3971, 0.15, 0.3971, 0.25, 0.3797, 0.2523, 0.375, 0.15, 0.3971, 0.2607, 0.375, 0.2607, 0.3797, 0.2523, 0.3971, 0.25, 0.8643, 0.6, 0.8643, 0.5, 0.8705, 0.5, 0.875, 0.6, 0.6029, 0.2607, 0.6029, 0.25, 0.6203, 0.2289, 0.625, 0.2607, 0.6029, 0.15, 0.625, 0.15, 0.6203, 0.2289, 0.6029, 0.25, 0.3643, 0.65, 0.375, 0.65, 0.3781, 0.7374, 0.3696, 0.7554, 0.3971, 0.65, 0.3971, 0.75, 0.3781, 0.7374, 0.375, 0.65, 0.3971, 0.7607, 0.3696, 0.7554, 0.3781, 0.7374, 0.3971, 0.75, 0.6357, 0.65, 0.6304, 0.7554, 0.6234, 0.7359, 0.625, 0.65, 0.6029, 0.7607, 0.6029, 0.75, 0.6234, 0.7359, 0.6304, 0.7554, 0.6029, 0.65, 0.625, 0.65, 0.6234, 0.7359, 0.6029, 0.75, 0.3643, 0.6, 0.3696, 0.4946, 0.3766, 0.5141, 0.375, 0.6, 0.3971, 0.4893, 0.3971, 0.5, 0.3766, 0.5141, 0.3696, 0.4946, 0.3971, 0.6, 0.375, 0.6, 0.3766, 0.5141, 0.3971, 0.5, 0.6357, 0.6, 0.625, 0.6, 0.6219, 0.5126, 0.6304, 0.4946, 0.6029, 0.6, 0.6029, 0.5, 0.6219, 0.5126, 0.625, 0.6, 0.6029, 0.4893, 0.6304, 0.4946, 0.6219, 0.5126, 0.6029, 0.5, 0.1357, 0.6, 0.1357, 0.65, 0.125, 0.65, 0.125, 0.6, 0.375, 0.15, 0.375, 0.1, 0.3971, 0.1, 0.3971, 0.15, 0.3971, 0.9893, 0.6029, 0.9893, 0.6029, 1.0, 0.3971, 1.0, 0.3971, 0.0, 0.6029, 0.0, 0.6029, 0.1, 0.3971, 0.1, 0.8643, 0.65, 0.8643, 0.6, 0.875, 0.6, 0.875, 0.65, 0.625, 0.1, 0.625, 0.15, 0.6029, 0.15, 0.6029, 0.1, 0.6029, 0.2607, 0.3971, 0.2607, 0.3971, 0.25, 0.6029, 0.25, 0.6029, 0.25, 0.3971, 0.25, 0.3971, 0.15, 0.6029, 0.15, 0.3643, 0.6, 0.1357, 0.6, 0.1357, 0.5, 0.3696, 0.4946, 0.3696, 0.4946, 0.375, 0.2607, 0.3971, 0.2607, 0.3971, 0.4893, 0.8643, 0.6, 0.6357, 0.6, 0.6304, 0.4946, 0.8643, 0.5, 0.625, 0.2607, 0.6304, 0.4946, 0.6029, 0.4893, 0.6029, 0.2607, 0.6029, 0.6, 0.3971, 0.6, 0.3971, 0.5, 0.6029, 0.5, 0.6029, 0.5, 0.3971, 0.5, 0.3971, 0.4893, 0.6029, 0.4893, 0.3643, 0.65, 0.3643, 0.6, 0.375, 0.6, 0.375, 0.65, 0.375, 0.65, 0.375, 0.6, 0.3971, 0.6, 0.3971, 0.65, 0.6357, 0.6, 0.6357, 0.65, 0.625, 0.65, 0.625, 0.6, 0.625, 0.6, 0.625, 0.65, 0.6029, 0.65, 0.6029, 0.6, 0.6029, 0.7607, 0.3971, 0.7607, 0.3971, 0.75, 0.6029, 0.75, 0.6029, 0.75, 0.3971, 0.75, 0.3971, 0.65, 0.6029, 0.65, 0.1357, 0.65, 0.3643, 0.65, 0.3696, 0.7554, 0.1357, 0.75, 0.375, 0.9893, 0.3696, 0.7554, 0.3971, 0.7607, 0.3971, 0.9893, 0.6357, 0.65, 0.8643, 0.65, 0.8643, 0.75, 0.6304, 0.7554, 0.6304, 0.7554, 0.625, 0.9893, 0.6029, 0.9893, 0.6029, 0.7607, 0.1357, 0.6, 0.3643, 0.6, 0.3643, 0.65, 0.1357, 0.65, 0.3971, 0.1, 0.6029, 0.1, 0.6029, 0.15, 0.3971, 0.15, 0.3971, 0.7607, 0.6029, 0.7607, 0.6029, 0.9893, 0.3971, 0.9893, 0.6357, 0.6, 0.8643, 0.6, 0.8643, 0.65, 0.6357, 0.65, 0.3971, 0.2607, 0.6029, 0.2607, 0.6029, 0.4893, 0.3971, 0.4893, 0.3971, 0.6, 0.6029, 0.6, 0.6029, 0.65, 0.3971, 0.65, 0.1301, 0.7059, 0.1301, 0.75, 0.125, 0.7059, 0.55, 0.0, 0.625, 0.04412, 0.55, 0.04412, 0.1301, 0.5441, 0.125, 0.5441, 0.1301, 0.5, 0.625, 0.251, 0.55, 0.255, 0.55, 0.2059, 0.3699, 0.7059, 0.4449, 0.7059, 0.4091, 0.7525, 0.6287, 0.7194, 0.55, 0.7551, 0.55, 0.7089, 0.3699, 0.5441, 0.4091, 0.4975, 0.4449, 0.5441, 0.6287, 0.5306, 0.55, 0.5411, 0.55, 0.4949, 0.1301, 0.5441, 0.1301, 0.7059, 0.125, 0.7059, 0.125, 0.5441, 0.45, 0.0, 0.55, 0.0, 0.55, 0.04412, 0.45, 0.04412, 0.625, 0.04412, 0.625, 0.251, 0.55, 0.2059, 0.55, 0.04412, 0.55, 0.255, 0.45, 0.2551, 0.45, 0.2059, 0.55, 0.2059, 0.3699, 0.5441, 0.1301, 0.5441, 0.1301, 0.5, 0.4091, 0.4975, 0.625, 0.251, 0.6287, 0.5306, 0.55, 0.4949, 0.55, 0.255, 0.55, 0.5411, 0.4449, 0.5441, 0.4091, 0.4975, 0.55, 0.4949, 0.3699, 0.7059, 0.3699, 0.5441, 0.4449, 0.5441, 0.4449, 0.7059, 0.6287, 0.5306, 0.6287, 0.7194, 0.55, 0.7089, 0.55, 0.5411, 0.55, 0.7551, 0.4091, 0.7525, 0.4449, 0.7059, 0.55, 0.7089, 0.1301, 0.7059, 0.3699, 0.7059, 0.4091, 0.7525, 0.1301, 0.75, 0.6287, 0.7194, 0.625, 0.9949, 0.55, 0.9949, 0.55, 0.7551, 0.1301, 0.5441, 0.3699, 0.5441, 0.3699, 0.7059, 0.1301, 0.7059, 0.45, 0.04412, 0.55, 0.04412, 0.55, 0.2059, 0.45, 0.2059, 0.4091, 0.7525, 0.55, 0.7551, 0.55, 0.9949, 0.45, 0.9949, 0.6287, 0.5306, 0.8699, 0.5441, 0.8699, 0.7059, 0.6287, 0.7194, 0.45, 0.2551, 0.55, 0.255, 0.55, 0.4949, 0.4091, 0.4975, 0.4449, 0.5441, 0.55, 0.5411, 0.55, 0.7089, 0.4449, 0.7059, 0.1301, 0.7059, 0.1301, 0.75, 0.125, 0.7059, 0.55, 0.0, 0.625, 0.04412, 0.55, 0.04412, 0.1301, 0.5441, 0.125, 0.5441, 0.1301, 0.5, 0.625, 0.251, 0.55, 0.255, 0.55, 0.2059, 0.3699, 0.7059, 0.4449, 0.7059, 0.4091, 0.7525, 0.6287, 0.7194, 0.55, 0.7551, 0.55, 0.7089, 0.3699, 0.5441, 0.4091, 0.4975, 0.4449, 0.5441, 0.6287, 0.5306, 0.55, 0.5411, 0.55, 0.4949, 0.1301, 0.5441, 0.1301, 0.7059, 0.125, 0.7059, 0.125, 0.5441, 0.45, 0.0, 0.55, 0.0, 0.55, 0.04412, 0.45, 0.04412, 0.625, 0.04412, 0.625, 0.251, 0.55, 0.2059, 0.55, 0.04412, 0.55, 0.255, 0.45, 0.2551, 0.45, 0.2059, 0.55, 0.2059, 0.3699, 0.5441, 0.1301, 0.5441, 0.1301, 0.5, 0.4091, 0.4975, 0.625, 0.251, 0.6287, 0.5306, 0.55, 0.4949, 0.55, 0.255, 0.55, 0.5411, 0.4449, 0.5441, 0.4091, 0.4975, 0.55, 0.4949, 0.3699, 0.7059, 0.3699, 0.5441, 0.4449, 0.5441, 0.4449, 0.7059, 0.6287, 0.5306, 0.6287, 0.7194, 0.55, 0.7089, 0.55, 0.5411, 0.55, 0.7551, 0.4091, 0.7525, 0.4449, 0.7059, 0.55, 0.7089, 0.1301, 0.7059, 0.3699, 0.7059, 0.4091, 0.7525, 0.1301, 0.75, 0.6287, 0.7194, 0.625, 0.9949, 0.55, 0.9949, 0.55, 0.7551, 0.1301, 0.5441, 0.3699, 0.5441, 0.3699, 0.7059, 0.1301, 0.7059, 0.45, 0.04412, 0.55, 0.04412, 0.55, 0.2059, 0.45, 0.2059, 0.4091, 0.7525, 0.55, 0.7551, 0.55, 0.9949, 0.45, 0.9949, 0.6287, 0.5306, 0.8699, 0.5441, 0.8699, 0.7059, 0.6287, 0.7194, 0.45, 0.2551, 0.55, 0.255, 0.55, 0.4949, 0.4091, 0.4975, 0.4449, 0.5441, 0.55, 0.5411, 0.55, 0.7089, 0.4449, 0.7059, 1.0, 0.5, 1.0, 1.0, 0.9167, 1.0, 0.9167, 0.5, 0.9167, 0.5, 0.9167, 1.0, 0.8333, 1.0, 0.8333, 0.5, 0.8333, 0.5, 0.8333, 1.0, 0.75, 1.0, 0.75, 0.5, 0.75, 0.5, 0.75, 1.0, 0.6667, 1.0, 0.6667, 0.5, 0.6667, 0.5, 0.6667, 1.0, 0.5833, 1.0, 0.5833, 0.5, 0.5833, 0.5, 0.5833, 1.0, 0.5, 1.0, 0.5, 0.5, 0.5, 0.5, 0.5, 1.0, 0.4167, 1.0, 0.4167, 0.5, 0.4167, 0.5, 0.4167, 1.0, 0.3333, 1.0, 0.3333, 0.5, 0.3333, 0.5, 0.3333, 1.0, 0.25, 1.0, 0.25, 0.5, 0.25, 0.5, 0.25, 1.0, 0.1667, 1.0, 0.1667, 0.5, 0.37, 0.4578, 0.25, 0.49, 0.13, 0.4578, 0.04215, 0.37, 0.01, 0.25, 0.04215, 0.13, 0.13, 0.04215, 0.25, 0.01, 0.37, 0.04215, 0.4578, 0.13, 0.49, 0.25, 0.4578, 0.37, 0.1667, 0.5, 0.1667, 1.0, 0.08333, 1.0, 0.08333, 0.5, 0.08333, 0.5, 0.08333, 1.0, 7.451e-08, 1.0, 7.451e-08, 0.5, 0.75, 0.49, 0.87, 0.4578, 0.9578, 0.37, 0.99, 0.25, 0.9578, 0.13, 0.87, 0.04215, 0.75, 0.01, 0.63, 0.04215, 0.5422, 0.13, 0.51, 0.25, 0.5422, 0.37, 0.63, 0.4578, 0.6875, 0.0, 0.75, 0.25, 0.625, 0.25, 0.75, 0.5, 0.75, 0.75, 0.625, 0.75, 0.625, 0.5, 0.75, 0.25, 0.75, 0.5, 0.625, 0.5, 0.625, 0.25, 0.75, 0.75, 0.6875, 1.0, 0.625, 0.75, 0.5625, 0.0, 0.625, 0.25, 0.5, 0.25, 0.625, 0.5, 0.625, 0.75, 0.5, 0.75, 0.5, 0.5, 0.625, 0.25, 0.625, 0.5, 0.5, 0.5, 0.5, 0.25, 0.625, 0.75, 0.5625, 1.0, 0.5, 0.75, 0.4375, 0.0, 0.5, 0.25, 0.375, 0.25, 0.5, 0.5, 0.5, 0.75, 0.375, 0.75, 0.375, 0.5, 0.5, 0.25, 0.5, 0.5, 0.375, 0.5, 0.375, 0.25, 0.5, 0.75, 0.4375, 1.0, 0.375, 0.75, 0.3125, 0.0, 0.375, 0.25, 0.25, 0.25, 0.375, 0.5, 0.375, 0.75, 0.25, 0.75, 0.25, 0.5, 0.375, 0.25, 0.375, 0.5, 0.25, 0.5, 0.25, 0.25, 0.375, 0.75, 0.3125, 1.0, 0.25, 0.75, 0.1875, 0.0, 0.25, 0.25, 0.125, 0.25, 0.25, 0.5, 0.25, 0.75, 0.125, 0.75, 0.125, 0.5, 0.25, 0.25, 0.25, 0.5, 0.125, 0.5, 0.125, 0.25, 0.25, 0.75, 0.1875, 1.0, 0.125, 0.75, 0.125, 0.75, 0.0625, 1.0, 0.0, 0.75, 0.0625, 0.0, 0.125, 0.25, 0.0, 0.25, 0.125, 0.5, 0.125, 0.75, 0.0, 0.75, 0.0, 0.5, 0.125, 0.25, 0.125, 0.5, 0.0, 0.5, 0.0, 0.25, 1.0, 0.25, 1.0, 0.5, 0.875, 0.5, 0.875, 0.25, 1.0, 0.75, 0.9375, 1.0, 0.875, 0.75, 0.9375, 0.0, 1.0, 0.25, 0.875, 0.25, 1.0, 0.5, 1.0, 0.75, 0.875, 0.75, 0.875, 0.5, 0.875, 0.25, 0.875, 0.5, 0.75, 0.5, 0.75, 0.25, 0.875, 0.75, 0.8125, 1.0, 0.75, 0.75, 0.8125, 0.0, 0.875, 0.25, 0.75, 0.25, 0.875, 0.5, 0.875, 0.75, 0.75, 0.75, 0.75, 0.5])
me_signboardmesh_mesh.materials.append(mat_m_wood)
me_signboardmesh_mesh.materials.append(mat_m_cream)
me_signboardmesh_mesh.materials.append(mat_m_accent)
me_signboardmesh_mesh.update()

# ---- objects
ob_sm_signboard = bpy.data.objects.new('SM_Signboard', None)
ob_signboardmesh = bpy.data.objects.new('SignboardMesh', me_signboardmesh_mesh)

# ---- transforms, parenting, visibility, modifiers, constraints
ob_sm_signboard.location = (0.0, 0.0, 0.0)
ob_sm_signboard.empty_display_size = 0.15
ob_signboardmesh.parent = ob_sm_signboard
ob_signboardmesh.location = (0.0, 0.0, 0.0)

# ---- collection membership
col_sm_signboard_editable.objects.link(ob_sm_signboard)
col_sm_signboard_editable.objects.link(ob_signboardmesh)

# ---- scene / render settings (as saved in the file)
scene.frame_start = 1; scene.frame_end = 250; scene.frame_set(1)
scene.render.engine = 'BLENDER_EEVEE_NEXT'
bpy.context.view_layer.update()

# ---- added for rendering (the .blend has no active camera and no usable light): camera, sun
cam_auto = bpy.data.cameras.new('AutoCamera')
cam_auto.lens = 50.0
cam_auto.sensor_width = 36.0
cam_auto.clip_end = 1000.0
ob_auto_camera = bpy.data.objects.new('AutoCamera', cam_auto)
scene.collection.objects.link(ob_auto_camera)
ob_auto_camera.location = (1.14955, -1.36371, 1.41464)
ob_auto_camera.rotation_euler = (1.09748, -7.21219e-08, 0.694738)
scene.camera = ob_auto_camera
light_auto_sun = bpy.data.lights.new('AutoSun', 'SUN')
light_auto_sun.energy = 3.0
light_auto_sun.angle = 0.0523599
ob_auto_sun = bpy.data.objects.new('AutoSun', light_auto_sun)
scene.collection.objects.link(ob_auto_sun)
ob_auto_sun.rotation_euler = (0.872665, 0.174533, 0.523599)
bpy.context.view_layer.update()
